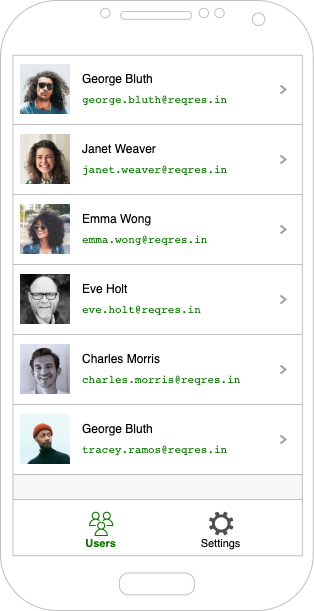

The diagram above was exported from draw.io. Its source (the exported page's mxGraphModel, read from the mxfile embedded in the PNG):
<mxGraphModel dx="1997" dy="1157" grid="1" gridSize="10" guides="1" tooltips="1" connect="1" arrows="1" fold="1" page="1" pageScale="1" pageWidth="1654" pageHeight="1169" math="0" shadow="0">
  <root>
    <mxCell id="0" />
    <mxCell id="1" parent="0" />
    <mxCell id="2" value="" style="group" vertex="1" connectable="0" parent="1">
      <mxGeometry x="230" y="330" width="312.81999999999994" height="610" as="geometry" />
    </mxCell>
    <mxCell id="3" value="" style="rounded=0;whiteSpace=wrap;html=1;fontSize=18;strokeColor=#BFBFBF;strokeWidth=1;fillColor=#F7F7F7;" vertex="1" parent="2">
      <mxGeometry x="10" y="50" width="300" height="510" as="geometry" />
    </mxCell>
    <mxCell id="4" value="" style="group" vertex="1" connectable="0" parent="2">
      <mxGeometry x="10" y="54" width="300" height="70" as="geometry" />
    </mxCell>
    <mxCell id="5" value="" style="rounded=0;whiteSpace=wrap;html=1;strokeColor=#BFBFBF;strokeWidth=0.5;" vertex="1" parent="4">
      <mxGeometry width="300.00000000000006" height="70" as="geometry" />
    </mxCell>
    <mxCell id="6" value="George Bluth" style="text;html=1;strokeColor=none;fillColor=none;align=left;verticalAlign=middle;whiteSpace=wrap;rounded=0;" vertex="1" parent="4">
      <mxGeometry x="70" y="15.75" width="210.00000000000006" height="17.5" as="geometry" />
    </mxCell>
    <mxCell id="7" value="&lt;span style=&quot;color: rgb(11, 117, 0); font-family: monospace; font-size: 11px;&quot;&gt;george.bluth@reqres.in&lt;/span&gt;" style="text;html=1;strokeColor=none;fillColor=none;align=left;verticalAlign=middle;whiteSpace=wrap;rounded=0;fontSize=11;" vertex="1" parent="4">
      <mxGeometry x="70" y="35" width="210.00000000000006" height="19.25" as="geometry" />
    </mxCell>
    <mxCell id="8" value="" style="shape=image;verticalLabelPosition=bottom;labelBackgroundColor=default;verticalAlign=top;aspect=fixed;imageAspect=0;image=https://reqres.in/img/faces/1-image.jpg;" vertex="1" parent="4">
      <mxGeometry x="10" y="10.00333333333333" width="50.000000000000014" height="50.000000000000014" as="geometry" />
    </mxCell>
    <mxCell id="9" value="" style="html=1;verticalLabelPosition=bottom;labelBackgroundColor=#ffffff;verticalAlign=top;shadow=0;dashed=0;strokeWidth=2;shape=mxgraph.ios7.misc.more;strokeColor=#a0a0a0;sketch=0;fontFamily=Helvetica;fontSize=16;fontColor=#1A1A1A;fillColor=#FFFFFF;" vertex="1" parent="4">
      <mxGeometry x="270" y="31" width="5" height="8" as="geometry" />
    </mxCell>
    <mxCell id="10" value="" style="group" vertex="1" connectable="0" parent="2">
      <mxGeometry x="10" y="124" width="300" height="70" as="geometry" />
    </mxCell>
    <mxCell id="11" value="" style="rounded=0;whiteSpace=wrap;html=1;strokeColor=#BFBFBF;strokeWidth=0.5;" vertex="1" parent="10">
      <mxGeometry width="300.00000000000006" height="70" as="geometry" />
    </mxCell>
    <mxCell id="12" value="Janet Weaver" style="text;html=1;strokeColor=none;fillColor=none;align=left;verticalAlign=middle;whiteSpace=wrap;rounded=0;" vertex="1" parent="10">
      <mxGeometry x="70" y="15.75" width="210.00000000000006" height="17.5" as="geometry" />
    </mxCell>
    <mxCell id="13" value="&lt;span style=&quot;color: rgb(11, 117, 0); font-family: monospace; font-size: 11px;&quot;&gt;janet.weaver@reqres.in&lt;/span&gt;" style="text;html=1;strokeColor=none;fillColor=none;align=left;verticalAlign=middle;whiteSpace=wrap;rounded=0;fontSize=11;" vertex="1" parent="10">
      <mxGeometry x="70" y="35" width="210.00000000000006" height="19.25" as="geometry" />
    </mxCell>
    <mxCell id="14" value="" style="shape=image;verticalLabelPosition=bottom;labelBackgroundColor=default;verticalAlign=top;aspect=fixed;imageAspect=0;image=https://reqres.in/img/faces/2-image.jpg;" vertex="1" parent="10">
      <mxGeometry x="10" y="10.00333333333333" width="50.000000000000014" height="50.000000000000014" as="geometry" />
    </mxCell>
    <mxCell id="15" value="" style="html=1;verticalLabelPosition=bottom;labelBackgroundColor=#ffffff;verticalAlign=top;shadow=0;dashed=0;strokeWidth=2;shape=mxgraph.ios7.misc.more;strokeColor=#a0a0a0;sketch=0;fontFamily=Helvetica;fontSize=16;fontColor=#1A1A1A;fillColor=#FFFFFF;" vertex="1" parent="10">
      <mxGeometry x="270" y="31" width="5" height="8" as="geometry" />
    </mxCell>
    <mxCell id="16" value="" style="group" vertex="1" connectable="0" parent="2">
      <mxGeometry x="10" y="194" width="300" height="70" as="geometry" />
    </mxCell>
    <mxCell id="17" value="" style="rounded=0;whiteSpace=wrap;html=1;strokeColor=#BFBFBF;strokeWidth=0.5;" vertex="1" parent="16">
      <mxGeometry width="300.00000000000006" height="70" as="geometry" />
    </mxCell>
    <mxCell id="18" value="Emma Wong" style="text;html=1;strokeColor=none;fillColor=none;align=left;verticalAlign=middle;whiteSpace=wrap;rounded=0;" vertex="1" parent="16">
      <mxGeometry x="70" y="15.75" width="210.00000000000006" height="17.5" as="geometry" />
    </mxCell>
    <mxCell id="19" value="&lt;span style=&quot;color: rgb(11, 117, 0); font-family: monospace; font-size: 11px;&quot;&gt;emma.wong@reqres.in&lt;/span&gt;" style="text;html=1;strokeColor=none;fillColor=none;align=left;verticalAlign=middle;whiteSpace=wrap;rounded=0;fontSize=11;" vertex="1" parent="16">
      <mxGeometry x="70" y="35" width="210.00000000000006" height="19.25" as="geometry" />
    </mxCell>
    <mxCell id="20" value="" style="shape=image;verticalLabelPosition=bottom;labelBackgroundColor=default;verticalAlign=top;aspect=fixed;imageAspect=0;image=https://reqres.in/img/faces/3-image.jpg;" vertex="1" parent="16">
      <mxGeometry x="10" y="10.00333333333333" width="50.000000000000014" height="50.000000000000014" as="geometry" />
    </mxCell>
    <mxCell id="21" value="" style="html=1;verticalLabelPosition=bottom;labelBackgroundColor=#ffffff;verticalAlign=top;shadow=0;dashed=0;strokeWidth=2;shape=mxgraph.ios7.misc.more;strokeColor=#a0a0a0;sketch=0;fontFamily=Helvetica;fontSize=16;fontColor=#1A1A1A;fillColor=#FFFFFF;" vertex="1" parent="16">
      <mxGeometry x="270" y="31" width="5" height="8" as="geometry" />
    </mxCell>
    <mxCell id="22" value="" style="group" vertex="1" connectable="0" parent="2">
      <mxGeometry x="10" y="264" width="300" height="70" as="geometry" />
    </mxCell>
    <mxCell id="23" value="" style="rounded=0;whiteSpace=wrap;html=1;strokeColor=#BFBFBF;strokeWidth=0.5;" vertex="1" parent="22">
      <mxGeometry width="300.00000000000006" height="70" as="geometry" />
    </mxCell>
    <mxCell id="24" value="Eve Holt" style="text;html=1;strokeColor=none;fillColor=none;align=left;verticalAlign=middle;whiteSpace=wrap;rounded=0;" vertex="1" parent="22">
      <mxGeometry x="70" y="15.75" width="210.00000000000006" height="17.5" as="geometry" />
    </mxCell>
    <mxCell id="25" value="&lt;span style=&quot;color: rgb(11, 117, 0); font-family: monospace; font-size: 11px;&quot;&gt;eve.holt@reqres.in&lt;/span&gt;" style="text;html=1;strokeColor=none;fillColor=none;align=left;verticalAlign=middle;whiteSpace=wrap;rounded=0;fontSize=11;" vertex="1" parent="22">
      <mxGeometry x="70" y="35" width="210.00000000000006" height="19.25" as="geometry" />
    </mxCell>
    <mxCell id="26" value="" style="shape=image;verticalLabelPosition=bottom;labelBackgroundColor=default;verticalAlign=top;aspect=fixed;imageAspect=0;image=https://reqres.in/img/faces/4-image.jpg;" vertex="1" parent="22">
      <mxGeometry x="10" y="10.00333333333333" width="50.000000000000014" height="50.000000000000014" as="geometry" />
    </mxCell>
    <mxCell id="27" value="" style="group" vertex="1" connectable="0" parent="2">
      <mxGeometry x="10" y="334" width="300" height="70" as="geometry" />
    </mxCell>
    <mxCell id="28" value="" style="rounded=0;whiteSpace=wrap;html=1;strokeColor=#BFBFBF;strokeWidth=0.5;" vertex="1" parent="27">
      <mxGeometry width="300.00000000000006" height="70" as="geometry" />
    </mxCell>
    <mxCell id="29" value="Charles Morris" style="text;html=1;strokeColor=none;fillColor=none;align=left;verticalAlign=middle;whiteSpace=wrap;rounded=0;" vertex="1" parent="27">
      <mxGeometry x="70" y="15.75" width="210.00000000000006" height="17.5" as="geometry" />
    </mxCell>
    <mxCell id="30" value="&lt;span style=&quot;color: rgb(11, 117, 0); font-family: monospace; font-size: 11px;&quot;&gt;charles.morris@reqres.in&lt;/span&gt;" style="text;html=1;strokeColor=none;fillColor=none;align=left;verticalAlign=middle;whiteSpace=wrap;rounded=0;fontSize=11;" vertex="1" parent="27">
      <mxGeometry x="70" y="35" width="210.00000000000006" height="19.25" as="geometry" />
    </mxCell>
    <mxCell id="31" value="" style="shape=image;verticalLabelPosition=bottom;labelBackgroundColor=default;verticalAlign=top;aspect=fixed;imageAspect=0;image=https://reqres.in/img/faces/5-image.jpg;" vertex="1" parent="27">
      <mxGeometry x="10" y="10.00333333333333" width="50.000000000000014" height="50.000000000000014" as="geometry" />
    </mxCell>
    <mxCell id="32" value="" style="html=1;verticalLabelPosition=bottom;labelBackgroundColor=#ffffff;verticalAlign=top;shadow=0;dashed=0;strokeWidth=2;shape=mxgraph.ios7.misc.more;strokeColor=#a0a0a0;sketch=0;fontFamily=Helvetica;fontSize=16;fontColor=#1A1A1A;fillColor=#FFFFFF;" vertex="1" parent="27">
      <mxGeometry x="270" y="31" width="5" height="8" as="geometry" />
    </mxCell>
    <mxCell id="33" value="" style="group" vertex="1" connectable="0" parent="2">
      <mxGeometry x="10" y="404" width="300" height="70" as="geometry" />
    </mxCell>
    <mxCell id="34" value="" style="rounded=0;whiteSpace=wrap;html=1;strokeColor=#BFBFBF;strokeWidth=0.5;" vertex="1" parent="33">
      <mxGeometry width="300.00000000000006" height="70" as="geometry" />
    </mxCell>
    <mxCell id="35" value="George Bluth" style="text;html=1;strokeColor=none;fillColor=none;align=left;verticalAlign=middle;whiteSpace=wrap;rounded=0;" vertex="1" parent="33">
      <mxGeometry x="70" y="15.75" width="210.00000000000006" height="17.5" as="geometry" />
    </mxCell>
    <mxCell id="36" value="&lt;span style=&quot;color: rgb(11, 117, 0); font-family: monospace; font-size: 11px;&quot;&gt;tracey.ramos@reqres.in&lt;/span&gt;" style="text;html=1;strokeColor=none;fillColor=none;align=left;verticalAlign=middle;whiteSpace=wrap;rounded=0;fontSize=11;" vertex="1" parent="33">
      <mxGeometry x="70" y="35" width="210.00000000000006" height="19.25" as="geometry" />
    </mxCell>
    <mxCell id="37" value="" style="shape=image;verticalLabelPosition=bottom;labelBackgroundColor=default;verticalAlign=top;aspect=fixed;imageAspect=0;image=https://reqres.in/img/faces/6-image.jpg;" vertex="1" parent="33">
      <mxGeometry x="10" y="10.00333333333333" width="50.000000000000014" height="50.000000000000014" as="geometry" />
    </mxCell>
    <mxCell id="38" value="" style="html=1;verticalLabelPosition=bottom;labelBackgroundColor=#ffffff;verticalAlign=top;shadow=0;dashed=0;strokeWidth=2;shape=mxgraph.ios7.misc.more;strokeColor=#a0a0a0;sketch=0;fontFamily=Helvetica;fontSize=16;fontColor=#1A1A1A;fillColor=#FFFFFF;" vertex="1" parent="33">
      <mxGeometry x="270" y="31" width="5" height="8" as="geometry" />
    </mxCell>
    <mxCell id="39" value="" style="rounded=0;whiteSpace=wrap;html=1;fontSize=11;strokeColor=#BFBFBF;strokeWidth=1;" vertex="1" parent="2">
      <mxGeometry x="10" y="499" width="300" height="61" as="geometry" />
    </mxCell>
    <mxCell id="40" value="" style="group" vertex="1" connectable="0" parent="2">
      <mxGeometry x="180" y="507.5" width="81.48" height="44" as="geometry" />
    </mxCell>
    <mxCell id="41" value="" style="rounded=0;whiteSpace=wrap;html=1;fontSize=11;strokeColor=none;strokeWidth=0.5;" vertex="1" parent="40">
      <mxGeometry width="81.48" height="44" as="geometry" />
    </mxCell>
    <mxCell id="42" value="" style="sketch=0;pointerEvents=1;shadow=0;dashed=0;html=1;strokeColor=none;fillColor=#505050;labelPosition=center;verticalLabelPosition=bottom;verticalAlign=top;outlineConnect=0;align=center;shape=mxgraph.office.concepts.settings;fontSize=11;" vertex="1" parent="40">
      <mxGeometry x="28.518000000000004" y="3.6666666666666665" width="24.444000000000003" height="23.62962962962963" as="geometry" />
    </mxCell>
    <mxCell id="43" value="Settings" style="text;html=1;strokeColor=none;fillColor=none;align=center;verticalAlign=middle;whiteSpace=wrap;rounded=0;fontSize=11;" vertex="1" parent="40">
      <mxGeometry x="16.296000000000003" y="27.703703703703702" width="48.888000000000005" height="16.296296296296294" as="geometry" />
    </mxCell>
    <mxCell id="44" value="" style="group" vertex="1" connectable="0" parent="2">
      <mxGeometry x="60" y="507.5" width="81.48" height="44" as="geometry" />
    </mxCell>
    <mxCell id="45" value="" style="rounded=0;whiteSpace=wrap;html=1;fontSize=11;strokeColor=none;strokeWidth=0.5;" vertex="1" parent="44">
      <mxGeometry width="81.48" height="44" as="geometry" />
    </mxCell>
    <mxCell id="46" value="" style="sketch=0;outlineConnect=0;fontColor=#232F3E;gradientColor=none;fillColor=#0B7500;strokeColor=none;dashed=0;verticalLabelPosition=bottom;verticalAlign=top;align=center;html=1;fontSize=12;fontStyle=0;aspect=fixed;pointerEvents=1;shape=mxgraph.aws4.users;" vertex="1" parent="44">
      <mxGeometry x="28.520000000000003" y="3.67" width="24.33" height="24.33" as="geometry" />
    </mxCell>
    <mxCell id="47" value="Users" style="text;html=1;strokeColor=none;fillColor=none;align=center;verticalAlign=middle;whiteSpace=wrap;rounded=0;fontSize=11;fontStyle=1;fontColor=#0B7500;" vertex="1" parent="44">
      <mxGeometry x="16.296000000000003" y="27.703703703703702" width="48.888000000000005" height="16.296296296296294" as="geometry" />
    </mxCell>
    <mxCell id="48" value="" style="html=1;verticalLabelPosition=bottom;labelBackgroundColor=#ffffff;verticalAlign=top;shadow=0;dashed=0;strokeWidth=2;shape=mxgraph.ios7.misc.more;strokeColor=#a0a0a0;sketch=0;fontFamily=Helvetica;fontSize=16;fontColor=#1A1A1A;fillColor=#FFFFFF;" vertex="1" parent="2">
      <mxGeometry x="280" y="295" width="5" height="8" as="geometry" />
    </mxCell>
    <mxCell id="49" value="" style="verticalLabelPosition=bottom;verticalAlign=top;html=1;shadow=0;dashed=0;strokeWidth=1;shape=mxgraph.android.phone2;strokeColor=#c0c0c0;" vertex="1" parent="2">
      <mxGeometry width="312.82" height="610" as="geometry" />
    </mxCell>
  </root>
</mxGraphModel>